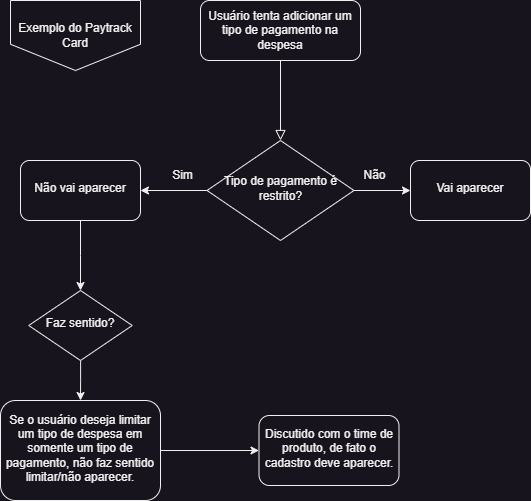

The diagram above was exported from draw.io. Its source (the exported page's mxGraphModel, read from the mxfile embedded in the PNG):
<mxGraphModel dx="1098" dy="506" grid="1" gridSize="10" guides="1" tooltips="1" connect="1" arrows="1" fold="1" page="1" pageScale="1" pageWidth="827" pageHeight="1169" math="0" shadow="0">
  <root>
    <mxCell id="WIyWlLk6GJQsqaUBKTNV-0" />
    <mxCell id="WIyWlLk6GJQsqaUBKTNV-1" parent="WIyWlLk6GJQsqaUBKTNV-0" />
    <mxCell id="WIyWlLk6GJQsqaUBKTNV-2" value="" style="rounded=0;html=1;jettySize=auto;orthogonalLoop=1;fontSize=11;endArrow=block;endFill=0;endSize=8;strokeWidth=1;shadow=0;labelBackgroundColor=none;edgeStyle=orthogonalEdgeStyle;" parent="WIyWlLk6GJQsqaUBKTNV-1" source="WIyWlLk6GJQsqaUBKTNV-3" target="WIyWlLk6GJQsqaUBKTNV-6" edge="1">
      <mxGeometry relative="1" as="geometry">
        <Array as="points">
          <mxPoint x="410" y="180" />
          <mxPoint x="410" y="180" />
        </Array>
      </mxGeometry>
    </mxCell>
    <mxCell id="WIyWlLk6GJQsqaUBKTNV-3" value="Usuário tenta adicionar um tipo de pagamento na despesa" style="rounded=1;whiteSpace=wrap;html=1;fontSize=12;glass=0;strokeWidth=1;shadow=0;" parent="WIyWlLk6GJQsqaUBKTNV-1" vertex="1">
      <mxGeometry x="330" y="30" width="160" height="60" as="geometry" />
    </mxCell>
    <mxCell id="SkdGUx5vxJJtdM-Ez0i8-2" value="" style="edgeStyle=orthogonalEdgeStyle;rounded=0;orthogonalLoop=1;jettySize=auto;html=1;" edge="1" parent="WIyWlLk6GJQsqaUBKTNV-1" source="WIyWlLk6GJQsqaUBKTNV-6" target="SkdGUx5vxJJtdM-Ez0i8-1">
      <mxGeometry relative="1" as="geometry" />
    </mxCell>
    <mxCell id="SkdGUx5vxJJtdM-Ez0i8-4" value="" style="edgeStyle=orthogonalEdgeStyle;rounded=0;orthogonalLoop=1;jettySize=auto;html=1;" edge="1" parent="WIyWlLk6GJQsqaUBKTNV-1" source="WIyWlLk6GJQsqaUBKTNV-6" target="SkdGUx5vxJJtdM-Ez0i8-3">
      <mxGeometry relative="1" as="geometry" />
    </mxCell>
    <mxCell id="WIyWlLk6GJQsqaUBKTNV-6" value="Tipo de pagamento é restrito?" style="rhombus;whiteSpace=wrap;html=1;shadow=0;fontFamily=Helvetica;fontSize=12;align=center;strokeWidth=1;spacing=6;spacingTop=-4;" parent="WIyWlLk6GJQsqaUBKTNV-1" vertex="1">
      <mxGeometry x="336.5" y="170" width="147" height="100" as="geometry" />
    </mxCell>
    <mxCell id="SkdGUx5vxJJtdM-Ez0i8-10" value="" style="edgeStyle=orthogonalEdgeStyle;rounded=0;orthogonalLoop=1;jettySize=auto;html=1;" edge="1" parent="WIyWlLk6GJQsqaUBKTNV-1" source="SkdGUx5vxJJtdM-Ez0i8-1">
      <mxGeometry relative="1" as="geometry">
        <mxPoint x="210" y="320" as="targetPoint" />
      </mxGeometry>
    </mxCell>
    <mxCell id="SkdGUx5vxJJtdM-Ez0i8-1" value="Não vai aparecer" style="rounded=1;whiteSpace=wrap;html=1;shadow=0;strokeWidth=1;spacing=6;spacingTop=-4;" vertex="1" parent="WIyWlLk6GJQsqaUBKTNV-1">
      <mxGeometry x="150" y="190" width="120" height="60" as="geometry" />
    </mxCell>
    <mxCell id="SkdGUx5vxJJtdM-Ez0i8-3" value="Vai aparecer" style="rounded=1;whiteSpace=wrap;html=1;shadow=0;strokeWidth=1;spacing=6;spacingTop=-4;" vertex="1" parent="WIyWlLk6GJQsqaUBKTNV-1">
      <mxGeometry x="540" y="190" width="120" height="60" as="geometry" />
    </mxCell>
    <mxCell id="SkdGUx5vxJJtdM-Ez0i8-5" value="Sim" style="text;html=1;align=center;verticalAlign=middle;resizable=0;points=[];autosize=1;strokeColor=none;fillColor=none;" vertex="1" parent="WIyWlLk6GJQsqaUBKTNV-1">
      <mxGeometry x="291.5" y="190" width="40" height="30" as="geometry" />
    </mxCell>
    <mxCell id="SkdGUx5vxJJtdM-Ez0i8-6" value="Não" style="text;html=1;align=center;verticalAlign=middle;resizable=0;points=[];autosize=1;strokeColor=none;fillColor=none;" vertex="1" parent="WIyWlLk6GJQsqaUBKTNV-1">
      <mxGeometry x="478.5" y="190" width="50" height="30" as="geometry" />
    </mxCell>
    <mxCell id="SkdGUx5vxJJtdM-Ez0i8-13" value="" style="edgeStyle=orthogonalEdgeStyle;rounded=0;orthogonalLoop=1;jettySize=auto;html=1;" edge="1" parent="WIyWlLk6GJQsqaUBKTNV-1" source="SkdGUx5vxJJtdM-Ez0i8-11" target="SkdGUx5vxJJtdM-Ez0i8-12">
      <mxGeometry relative="1" as="geometry" />
    </mxCell>
    <mxCell id="SkdGUx5vxJJtdM-Ez0i8-11" value="Faz sentido?" style="rhombus;whiteSpace=wrap;html=1;shadow=0;fontFamily=Helvetica;fontSize=12;align=center;strokeWidth=1;spacing=6;spacingTop=-4;" vertex="1" parent="WIyWlLk6GJQsqaUBKTNV-1">
      <mxGeometry x="158.25" y="320" width="103.5" height="70" as="geometry" />
    </mxCell>
    <mxCell id="SkdGUx5vxJJtdM-Ez0i8-16" value="" style="edgeStyle=orthogonalEdgeStyle;rounded=0;orthogonalLoop=1;jettySize=auto;html=1;" edge="1" parent="WIyWlLk6GJQsqaUBKTNV-1" source="SkdGUx5vxJJtdM-Ez0i8-12" target="SkdGUx5vxJJtdM-Ez0i8-15">
      <mxGeometry relative="1" as="geometry" />
    </mxCell>
    <mxCell id="SkdGUx5vxJJtdM-Ez0i8-12" value="Se o usuário deseja limitar um tipo de despesa em somente um tipo de pagamento, não faz sentido limitar/não aparecer." style="rounded=1;whiteSpace=wrap;html=1;shadow=0;strokeWidth=1;spacing=6;spacingTop=-4;" vertex="1" parent="WIyWlLk6GJQsqaUBKTNV-1">
      <mxGeometry x="130" y="430" width="160" height="100" as="geometry" />
    </mxCell>
    <mxCell id="SkdGUx5vxJJtdM-Ez0i8-14" value="Exemplo do Paytrack Card" style="shape=offPageConnector;whiteSpace=wrap;html=1;" vertex="1" parent="WIyWlLk6GJQsqaUBKTNV-1">
      <mxGeometry x="140" y="30" width="130" height="70" as="geometry" />
    </mxCell>
    <mxCell id="SkdGUx5vxJJtdM-Ez0i8-15" value="Discutido com o time de produto, de fato o cadastro deve aparecer." style="whiteSpace=wrap;html=1;rounded=1;shadow=0;strokeWidth=1;spacing=6;spacingTop=-4;" vertex="1" parent="WIyWlLk6GJQsqaUBKTNV-1">
      <mxGeometry x="388.5" y="445" width="140" height="70" as="geometry" />
    </mxCell>
  </root>
</mxGraphModel>